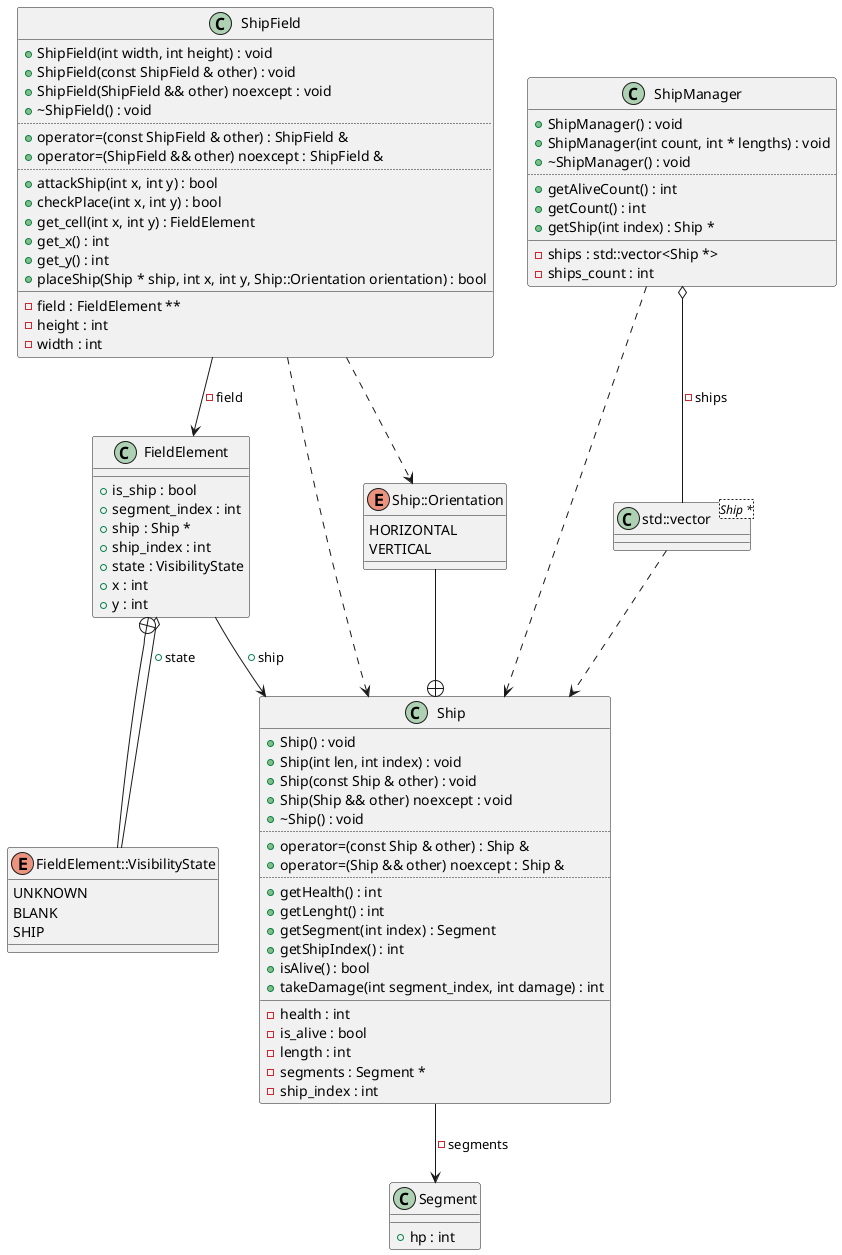

The diagram above was rendered by PlantUML. Its source (embedded in the PNG):
@startuml
class "std::vector<Ship *>" as C_0007462257846685508834
class C_0007462257846685508834 {
__
}
class "Segment" as C_0004224949386065029667
class C_0004224949386065029667 {
__
+hp : int
}
class "Ship" as C_0014529657433315016423
class C_0014529657433315016423 {
+Ship() : void
+Ship(int len, int index) : void
+Ship(const Ship & other) : void
+Ship(Ship && other) noexcept : void
+~Ship() : void
..
+operator=(const Ship & other) : Ship &
+operator=(Ship && other) noexcept : Ship &
..
+getHealth() : int
+getLenght() : int
+getSegment(int index) : Segment
+getShipIndex() : int
+isAlive() : bool
+takeDamage(int segment_index, int damage) : int
__
-health : int
-is_alive : bool
-length : int
-segments : Segment *
-ship_index : int
}
enum "Ship::Orientation" as C_0015200704647938469073
enum C_0015200704647938469073 {
HORIZONTAL
VERTICAL
}
class "FieldElement" as C_0001857836874925042506
class C_0001857836874925042506 {
__
+is_ship : bool
+segment_index : int
+ship : Ship *
+ship_index : int
+state : VisibilityState
+x : int
+y : int
}
enum "FieldElement::VisibilityState" as C_0016786167066212157050
enum C_0016786167066212157050 {
UNKNOWN
BLANK
SHIP
}
class "ShipField" as C_0003843296779074973901
class C_0003843296779074973901 {
+ShipField(int width, int height) : void
+ShipField(const ShipField & other) : void
+ShipField(ShipField && other) noexcept : void
+~ShipField() : void
..
+operator=(const ShipField & other) : ShipField &
+operator=(ShipField && other) noexcept : ShipField &
..
+attackShip(int x, int y) : bool
+checkPlace(int x, int y) : bool
+get_cell(int x, int y) : FieldElement
+get_x() : int
+get_y() : int
+placeShip(Ship * ship, int x, int y, Ship::Orientation orientation) : bool
__
-field : FieldElement **
-height : int
-width : int
}
class "ShipManager" as C_0017499122254539489506
class C_0017499122254539489506 {
+ShipManager() : void
+ShipManager(int count, int * lengths) : void
+~ShipManager() : void
..
+getAliveCount() : int
+getCount() : int
+getShip(int index) : Ship *
__
-ships : std::vector<Ship *>
-ships_count : int
}
C_0007462257846685508834 ..> C_0014529657433315016423
C_0014529657433315016423 --> C_0004224949386065029667 : -segments
C_0015200704647938469073 --+ C_0014529657433315016423
C_0001857836874925042506 o-- C_0016786167066212157050 : +state
C_0001857836874925042506 --> C_0014529657433315016423 : +ship
C_0016786167066212157050 --+ C_0001857836874925042506
C_0003843296779074973901 ..> C_0014529657433315016423
C_0003843296779074973901 ..> C_0015200704647938469073
C_0003843296779074973901 --> C_0001857836874925042506 : -field
C_0017499122254539489506 ..> C_0014529657433315016423
C_0017499122254539489506 o-- C_0007462257846685508834 : -ships

'Generated with clang-uml, version 0.5.5
'LLVM version clang version 18.1.8
@enduml